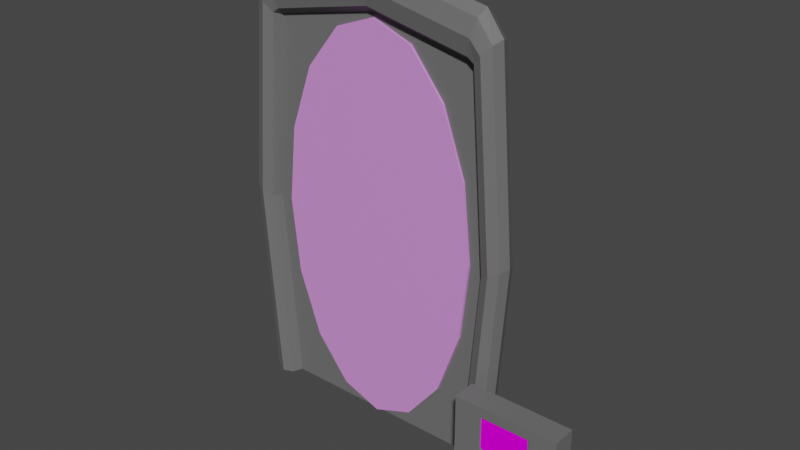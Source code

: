 # Source: Portal.blend  (saved by Blender 3.3.6; exported with 4.5.12 LTS)
import bpy
from mathutils import Matrix  # noqa: F401  (used for matrix-valued properties, if any)

bpy.ops.wm.read_factory_settings(use_empty=True)
scene = bpy.context.scene
scene.name = 'Scene'

# ---- collections
col_collection = bpy.data.collections.new('Collection'); scene.collection.children.link(col_collection)

# ---- images (referenced by path relative to the original .blend; pixels are not part of the script)
import os
ASSET_DIR = os.environ.get("B2B_ASSET_DIR", "")  # directory of the original .blend (textures are referenced by path, not embedded)
HERE = os.path.dirname(os.path.abspath(__file__))  # packed textures are extracted next to this script under _unpacked/

def load_image(name, relpath, width, height, colorspace="sRGB"):
    """Load a texture the original file referenced (path relative to the .blend, or extracted next to this script)."""
    p = next((c for c in (os.path.join(HERE, relpath), os.path.join(ASSET_DIR, relpath)) if relpath and os.path.exists(c)), "")
    if p:
        img = bpy.data.images.load(p, check_existing=True)
        img.name = name
    else:  # same state as the original file: an image datablock whose file is absent (Cycles renders it pink)
        img = bpy.data.images.new(name, width, height)
        img.source = "FILE"
        img.filepath = "//" + (relpath or name)
    img.colorspace_settings.name = colorspace
    return img
img_hand_scaner_jpg = load_image('Hand Scaner.jpg', 'Hand Scaner.jpg', 1024, 1024, 'sRGB')
img_painel_controle_jpg = load_image('Painel Controle.jpg', 'Painel Controle.jpg', 1024, 1024, 'sRGB')

# ---- materials (node trees are filled in below, after node groups)
mat_material_003 = bpy.data.materials.new('Material.003')
mat_material_003.use_transparent_shadow = False
mat_material_002 = bpy.data.materials.new('Material.002')
mat_material_002.use_transparent_shadow = False
mat_material_004 = bpy.data.materials.new('Material.004')
mat_material_004.use_transparent_shadow = False
mat_material_005 = bpy.data.materials.new('Material.005')
mat_material_005.use_transparent_shadow = False
mat_material_006 = bpy.data.materials.new('Material.006')
mat_material_006.use_transparent_shadow = False

# ---- material node trees
mat_material_003.use_nodes = True; mat_material_003.node_tree.nodes.clear()
_N = mat_material_003.node_tree.nodes; _L = mat_material_003.node_tree.links
n0 = _N.new('ShaderNodeBsdfPrincipled'); n0.name = 'Principled BSDF'; n0.location = (10, 300)
n0.distribution = 'GGX'
n0.subsurface_method = 'RANDOM_WALK_SKIN'
n0.inputs[0].default_value = (0.0, 0.2738, 0.1753, 1.0)
n0.inputs[3].default_value = 1.45
n0.inputs[27].default_value = (0.0, 0.0, 0.0, 1.0)
n0.inputs[28].default_value = 1.0
n1 = _N.new('ShaderNodeOutputMaterial'); n1.name = 'Material Output'; n1.location = (300, 300)
_L.new(n0.outputs[0], n1.inputs[0])
n1.is_active_output = True
mat_material_002.use_nodes = True; mat_material_002.node_tree.nodes.clear()
_N = mat_material_002.node_tree.nodes; _L = mat_material_002.node_tree.links
n0 = _N.new('ShaderNodeBsdfPrincipled'); n0.name = 'Principled BSDF'; n0.location = (10, 300)
n0.distribution = 'GGX'
n0.subsurface_method = 'RANDOM_WALK_SKIN'
n0.inputs[0].default_value = (0.733, 0.2915, 0.8, 1.0)
n0.inputs[3].default_value = 1.45
n0.inputs[27].default_value = (0.0, 0.0, 0.0, 1.0)
n0.inputs[28].default_value = 1.0
n1 = _N.new('ShaderNodeOutputMaterial'); n1.name = 'Material Output'; n1.location = (300, 300)
_L.new(n0.outputs[0], n1.inputs[0])
n1.is_active_output = True
mat_material_004.use_nodes = True; mat_material_004.node_tree.nodes.clear()
_N = mat_material_004.node_tree.nodes; _L = mat_material_004.node_tree.links
n0 = _N.new('ShaderNodeBsdfPrincipled'); n0.name = 'Principled BSDF'; n0.location = (10, 300)
n0.distribution = 'GGX'
n0.subsurface_method = 'RANDOM_WALK_SKIN'
n0.inputs[3].default_value = 1.45
n0.inputs[13].default_value = 0.0
n0.inputs[27].default_value = (0.0, 0.0, 0.0, 1.0)
n0.inputs[28].default_value = 1.0
n1 = _N.new('ShaderNodeOutputMaterial'); n1.name = 'Material Output'; n1.location = (300, 300)
n2 = _N.new('ShaderNodeTexImage'); n2.name = 'Image Texture'; n2.location = (-382, 283)
n2.image = img_hand_scaner_jpg
_L.new(n0.outputs[0], n1.inputs[0])
_L.new(n2.outputs[0], n0.inputs[0])
n1.is_active_output = True
mat_material_005.use_nodes = True; mat_material_005.node_tree.nodes.clear()
_N = mat_material_005.node_tree.nodes; _L = mat_material_005.node_tree.links
n0 = _N.new('ShaderNodeBsdfPrincipled'); n0.name = 'Principled BSDF'; n0.location = (10, 300)
n0.distribution = 'GGX'
n0.subsurface_method = 'RANDOM_WALK_SKIN'
n0.inputs[0].default_value = (0.1529, 0.1529, 0.1529, 1.0)
n0.inputs[3].default_value = 1.45
n0.inputs[27].default_value = (0.0, 0.0, 0.0, 1.0)
n0.inputs[28].default_value = 1.0
n1 = _N.new('ShaderNodeOutputMaterial'); n1.name = 'Material Output'; n1.location = (300, 300)
_L.new(n0.outputs[0], n1.inputs[0])
n1.is_active_output = True
mat_material_006.use_nodes = True; mat_material_006.node_tree.nodes.clear()
_N = mat_material_006.node_tree.nodes; _L = mat_material_006.node_tree.links
n0 = _N.new('ShaderNodeBsdfPrincipled'); n0.name = 'Principled BSDF'; n0.location = (10, 300)
n0.distribution = 'GGX'
n0.subsurface_method = 'RANDOM_WALK_SKIN'
n0.inputs[3].default_value = 1.45
n0.inputs[27].default_value = (0.0, 0.0, 0.0, 1.0)
n0.inputs[28].default_value = 1.0
n1 = _N.new('ShaderNodeOutputMaterial'); n1.name = 'Material Output'; n1.location = (300, 300)
n2 = _N.new('ShaderNodeTexImage'); n2.name = 'Image Texture'; n2.location = (-306, 285)
n2.image = img_painel_controle_jpg
_L.new(n0.outputs[0], n1.inputs[0])
_L.new(n2.outputs[0], n0.inputs[0])
n1.is_active_output = True

# ---- world
world_world = bpy.data.worlds.new('World'); scene.world = world_world
world_world.use_nodes = True; world_world.node_tree.nodes.clear()
_N = world_world.node_tree.nodes; _L = world_world.node_tree.links
n0 = _N.new('ShaderNodeOutputWorld'); n0.name = 'World Output'; n0.location = (300, 300)
n1 = _N.new('ShaderNodeBackground'); n1.name = 'Background'; n1.location = (10, 300)
n1.inputs[0].default_value = (0.05088, 0.05088, 0.05088, 1.0)
_L.new(n1.outputs[0], n0.inputs[0])
n0.is_active_output = True
world_world.color = (0.05088, 0.05088, 0.05088)
world_world.use_sun_shadow = False
world_world.sun_shadow_jitter_overblur = 0.0

# ---- meshes
me_circle = bpy.data.meshes.new('Circle')
me_circle.from_pydata([(1.121, 0.001928, -0.1304), (1.121, 1.971, -0.1304), (1.213, 0.001928, -0.09223), (1.201, 2.016, -0.09223), (1.251, 0.001928, -1.584e-10), (1.235, 2.035, -1.559e-07), (1.213, 0.001928, 0.09223), (1.201, 2.016, 0.09223), (1.121, 0.001928, 0.1304), (1.121, 1.971, 0.1304), (1.029, 0.001928, 0.09223), (1.041, 1.925, 0.09223), (0.9905, 0.001928, -1.584e-10), (1.007, 1.907, -1.678e-07), (1.029, 0.001928, -0.09223), (1.041, 1.925, -0.09223), (1.061, 2.114, -0.09223), (1.02, 2.032, -0.1304), (1.078, 2.148, -1.276e-07), (1.061, 2.114, 0.09223), (1.02, 2.032, 0.1304), (0.9794, 1.949, 0.09223), (0.9625, 1.915, -1.554e-07), (0.9794, 1.949, -0.09223), (0.0, 2.228, -0.09223), (0.0, 2.142, -0.1304), (0.0, 2.263, -1.245e-07), (0.0, 2.228, 0.09223), (0.0, 2.142, 0.1304), (0.0, 2.056, 0.09223), (0.0, 2.021, -1.49e-07), (0.0, 2.056, -0.09223), (1.263, 1.024, -0.1304), (1.349, 1.047, -0.09223), (1.385, 1.056, -8.112e-08), (1.349, 1.047, 0.09223), (1.263, 1.024, 0.1304), (1.176, 1.001, 0.09223), (1.141, 0.9921, -8.711e-08), (1.176, 1.001, -0.09223), (0.0, 0.001928, -1.584e-10), (0.0, 1.907, -1.678e-07), (0.0, 0.001928, -0.09223), (0.0, 1.925, -0.09223), (0.0, 1.915, -1.554e-07), (0.0, 1.949, -0.09223), (0.0, 2.021, -1.49e-07), (0.0, 2.056, -0.09223), (0.0, 0.9921, -8.711e-08), (0.0, 1.001, -0.09223), (-1.121, 0.001928, -0.1304), (-1.121, 1.971, -0.1304), (-1.213, 0.001928, -0.09223), (-1.201, 2.016, -0.09223), (-1.251, 0.001928, -1.584e-10), (-1.235, 2.035, -1.559e-07), (-1.213, 0.001928, 0.09223), (-1.201, 2.016, 0.09223), (-1.121, 0.001928, 0.1304), (-1.121, 1.971, 0.1304), (-1.029, 0.001928, 0.09223), (-1.041, 1.925, 0.09223), (-0.9905, 0.001928, -1.584e-10), (-1.007, 1.907, -1.678e-07), (-1.029, 0.001928, -0.09223), (-1.041, 1.925, -0.09223), (-1.061, 2.114, -0.09223), (-1.02, 2.032, -0.1304), (-1.078, 2.148, -1.276e-07), (-1.061, 2.114, 0.09223), (-1.02, 2.032, 0.1304), (-0.9794, 1.949, 0.09223), (-0.9625, 1.915, -1.554e-07), (-0.9794, 1.949, -0.09223), (-1.263, 1.024, -0.1304), (-1.349, 1.047, -0.09223), (-1.385, 1.056, -8.112e-08), (-1.349, 1.047, 0.09223), (-1.263, 1.024, 0.1304), (-1.176, 1.001, 0.09223), (-1.141, 0.9921, -8.711e-08), (-1.176, 1.001, -0.09223), (2.2, 0.5202, 0.2575), (2.2, 0.01133, 0.2575), (2.2, 0.5202, 0.4788), (2.2, 0.01133, 0.4788), (1.244, 0.5202, 0.2575), (1.244, 0.01133, 0.2575), (1.244, 0.5202, 0.4788), (1.244, 0.01133, 0.4788), (2.2, 0.472, 0.4788), (2.2, 0.3024, 0.4788), (2.2, 0.472, 0.2575), (2.2, 0.3024, 0.2575), (1.244, 0.472, 0.2575), (1.244, 0.3024, 0.2575), (1.244, 0.3024, 0.4788), (1.244, 0.472, 0.4788), (1.954, 0.5202, 0.4788), (1.489, 0.5202, 0.4788), (1.489, 0.01133, 0.4788), (1.954, 0.01133, 0.4788), (1.489, 0.5202, 0.2575), (1.954, 0.5202, 0.2575), (1.954, 0.01133, 0.2575), (1.489, 0.01133, 0.2575), (1.489, 0.3024, 0.2575), (1.954, 0.3024, 0.2575), (1.489, 0.472, 0.2575), (1.954, 0.472, 0.2575), (1.954, 0.3024, 0.4788), (1.489, 0.3024, 0.4788), (1.954, 0.472, 0.4788), (1.489, 0.472, 0.4788), (1.942, 0.3069, 0.4755), (1.501, 0.3069, 0.4755), (1.942, 0.4674, 0.4755), (1.501, 0.4674, 0.4755), (2.2, 0.1568, 0.4788), (2.2, 0.1568, 0.2575), (1.244, 0.1568, 0.2575), (1.244, 0.1568, 0.4788), (1.954, 0.1568, 0.4788), (1.489, 0.1568, 0.4788), (1.489, 0.1568, 0.2575), (1.954, 0.1568, 0.2575), (1.938, 0.2972, 0.4754), (1.505, 0.2972, 0.4754), (1.938, 0.162, 0.4754), (1.505, 0.162, 0.4754)], [], [(32, 1, 3, 33), (33, 3, 5, 34), (34, 5, 7, 35), (35, 7, 9, 36), (36, 9, 11, 37), (37, 11, 13, 38), (7, 5, 18, 19), (15, 39, 49, 43), (39, 15, 1, 32), (0, 2, 4, 6, 8, 10, 12, 14), (31, 23, 45, 47), (13, 11, 21, 22), (9, 7, 19, 20), (12, 38, 48, 40), (5, 3, 16, 18), (11, 9, 20, 21), (1, 15, 23, 17), (3, 1, 17, 16), (24, 25, 31, 30, 29, 28, 27, 26), (21, 20, 28, 29), (19, 18, 26, 27), (16, 17, 25, 24), (17, 23, 31, 25), (22, 21, 29, 30), (20, 19, 27, 28), (18, 16, 24, 26), (14, 39, 32, 0), (13, 22, 44, 41), (10, 37, 38, 12), (8, 36, 37, 10), (6, 35, 36, 8), (4, 34, 35, 6), (2, 33, 34, 4), (0, 32, 33, 2), (30, 31, 47, 46), (14, 12, 40, 42), (23, 15, 43, 45), (22, 30, 46, 44), (39, 14, 42, 49), (38, 13, 41, 48), (74, 75, 53, 51), (75, 76, 55, 53), (76, 77, 57, 55), (77, 78, 59, 57), (78, 79, 61, 59), (79, 80, 63, 61), (57, 69, 68, 55), (65, 43, 49, 81), (81, 74, 51, 65), (50, 64, 62, 60, 58, 56, 54, 52), (31, 47, 45, 73), (63, 72, 71, 61), (59, 70, 69, 57), (62, 40, 48, 80), (55, 68, 66, 53), (61, 71, 70, 59), (51, 67, 73, 65), (53, 66, 67, 51), (71, 29, 28, 70), (69, 27, 26, 68), (66, 24, 25, 67), (67, 25, 31, 73), (72, 30, 29, 71), (70, 28, 27, 69), (68, 26, 24, 66), (64, 50, 74, 81), (63, 41, 44, 72), (60, 62, 80, 79), (58, 60, 79, 78), (56, 58, 78, 77), (54, 56, 77, 76), (52, 54, 76, 75), (50, 52, 75, 74), (64, 42, 40, 62), (73, 45, 43, 65), (72, 44, 46, 30), (81, 49, 42, 64), (80, 48, 41, 63), (102, 86, 88, 99), (104, 83, 85, 101), (113, 99, 88, 97), (92, 82, 84, 90), (109, 103, 82, 92), (97, 88, 86, 94), (121, 96, 95, 120), (96, 97, 94, 95), (125, 107, 93, 119), (107, 109, 92, 93), (119, 93, 91, 118), (93, 92, 90, 91), (123, 111, 96, 121), (111, 113, 97, 96), (91, 90, 112, 110), (113, 111, 115, 117), (118, 91, 110, 122), (111, 123, 129, 127), (95, 94, 108, 106), (106, 108, 109, 107), (120, 95, 106, 124), (124, 106, 107, 125), (94, 86, 102, 108), (108, 102, 103, 109), (90, 84, 98, 112), (112, 98, 99, 113), (87, 105, 100, 89), (105, 104, 101, 100), (82, 103, 98, 84), (103, 102, 99, 98), (114, 116, 117, 115), (112, 113, 117, 116), (111, 110, 114, 115), (110, 112, 116, 114), (105, 124, 125, 104), (87, 120, 124, 105), (101, 122, 123, 100), (85, 118, 122, 101), (100, 123, 121, 89), (83, 119, 118, 85), (104, 125, 119, 83), (89, 121, 120, 87), (128, 126, 127, 129), (123, 122, 128, 129), (110, 111, 127, 126), (122, 110, 126, 128)])
me_circle.polygons.foreach_set('material_index', [3, 3, 3, 3, 3, 3, 3, 3, 3, 3, 3, 3, 3, 3, 3, 3, 3, 3, 3, 3, 3, 3, 3, 3, 3, 3, 3, 3, 3, 3, 3, 3, 3, 3, 3, 3, 3, 3, 3, 3, 3, 3, 3, 3, 3, 3, 3, 3, 3, 3, 3, 3, 3, 3, 3, 3, 3, 3, 3, 3, 3, 3, 3, 3, 3, 3, 3, 3, 3, 3, 3, 3, 3, 3, 3, 3, 3, 3, 3, 3, 3, 3, 3, 3, 3, 3, 3, 3, 3, 3, 3, 3, 3, 3, 3, 3, 3, 3, 3, 3, 3, 3, 3, 3, 3, 3, 3, 3, 2, 3, 3, 3, 3, 3, 3, 3, 3, 3, 3, 3, 4, 3, 3, 3])
_uv = me_circle.uv_layers.new(name='UVMap')
_uv.uv.foreach_set('vector', [1.0, 0.75, 1.0, 1.0, 0.875, 1.0, 0.875, 0.75, 0.875, 0.75, 0.875, 1.0, 0.75, 1.0, 0.75, 0.75, 0.75, 0.75, 0.75, 1.0, 0.625, 1.0, 0.625, 0.75, 0.625, 0.75, 0.625, 1.0, 0.5, 1.0, 0.5, 0.75, 0.5, 0.75, 0.5, 1.0, 0.375, 1.0, 0.375, 0.75, 0.375, 0.75, 0.375, 1.0, 0.25, 1.0, 0.25, 0.75, 0.625, 1.0, 0.75, 1.0, 0.75, 1.0, 0.625, 1.0, 0.125, 1.0, 0.125, 0.75, 0.125, 0.75, 0.125, 1.0, 0.125, 0.75, 0.125, 1.0, 0.0, 1.0, 0.0, 0.75, 0.75, 0.49, 0.9197, 0.4197, 0.99, 0.25, 0.9197, 0.08029, 0.75, 0.01, 0.5803, 0.08029, 0.51, 0.25, 0.5803, 0.4197, 0.125, 1.0, 0.125, 1.0, 0.125, 1.0, 0.125, 1.0, 0.25, 1.0, 0.375, 1.0, 0.375, 1.0, 0.25, 1.0, 0.5, 1.0, 0.625, 1.0, 0.625, 1.0, 0.5, 1.0, 0.25, 0.5, 0.25, 0.75, 0.25, 0.75, 0.25, 0.5, 0.75, 1.0, 0.875, 1.0, 0.875, 1.0, 0.75, 1.0, 0.375, 1.0, 0.5, 1.0, 0.5, 1.0, 0.375, 1.0, 0.0, 1.0, 0.125, 1.0, 0.125, 1.0, 0.0, 1.0, 0.875, 1.0, 1.0, 1.0, 1.0, 1.0, 0.875, 1.0, 0.4197, 0.4197, 0.25, 0.49, 0.08029, 0.4197, 0.01, 0.25, 0.08029, 0.08029, 0.25, 0.01, 0.4197, 0.08029, 0.49, 0.25, 0.375, 1.0, 0.5, 1.0, 0.5, 1.0, 0.375, 1.0, 0.625, 1.0, 0.75, 1.0, 0.75, 1.0, 0.625, 1.0, 0.875, 1.0, 1.0, 1.0, 1.0, 1.0, 0.875, 1.0, 0.0, 1.0, 0.125, 1.0, 0.125, 1.0, 0.0, 1.0, 0.25, 1.0, 0.375, 1.0, 0.375, 1.0, 0.25, 1.0, 0.5, 1.0, 0.625, 1.0, 0.625, 1.0, 0.5, 1.0, 0.75, 1.0, 0.875, 1.0, 0.875, 1.0, 0.75, 1.0, 0.125, 0.5, 0.125, 0.75, 0.0, 0.75, 0.0, 0.5, 0.25, 1.0, 0.25, 1.0, 0.25, 1.0, 0.25, 1.0, 0.375, 0.5, 0.375, 0.75, 0.25, 0.75, 0.25, 0.5, 0.5, 0.5, 0.5, 0.75, 0.375, 0.75, 0.375, 0.5, 0.625, 0.5, 0.625, 0.75, 0.5, 0.75, 0.5, 0.5, 0.75, 0.5, 0.75, 0.75, 0.625, 0.75, 0.625, 0.5, 0.875, 0.5, 0.875, 0.75, 0.75, 0.75, 0.75, 0.5, 1.0, 0.5, 1.0, 0.75, 0.875, 0.75, 0.875, 0.5, 0.01, 0.25, 0.08029, 0.4197, 0.08029, 0.4197, 0.01, 0.25, 0.5803, 0.4197, 0.51, 0.25, 0.51, 0.25, 0.5803, 0.4197, 0.125, 1.0, 0.125, 1.0, 0.125, 1.0, 0.125, 1.0, 0.25, 1.0, 0.25, 1.0, 0.25, 1.0, 0.25, 1.0, 0.125, 0.75, 0.125, 0.5, 0.125, 0.5, 0.125, 0.75, 0.25, 0.75, 0.25, 1.0, 0.25, 1.0, 0.25, 0.75, 1.0, 0.75, 0.875, 0.75, 0.875, 1.0, 1.0, 1.0, 0.875, 0.75, 0.75, 0.75, 0.75, 1.0, 0.875, 1.0, 0.75, 0.75, 0.625, 0.75, 0.625, 1.0, 0.75, 1.0, 0.625, 0.75, 0.5, 0.75, 0.5, 1.0, 0.625, 1.0, 0.5, 0.75, 0.375, 0.75, 0.375, 1.0, 0.5, 1.0, 0.375, 0.75, 0.25, 0.75, 0.25, 1.0, 0.375, 1.0, 0.625, 1.0, 0.625, 1.0, 0.75, 1.0, 0.75, 1.0, 0.125, 1.0, 0.125, 1.0, 0.125, 0.75, 0.125, 0.75, 0.125, 0.75, 0.0, 0.75, 0.0, 1.0, 0.125, 1.0, 0.75, 0.49, 0.5803, 0.4197, 0.51, 0.25, 0.5803, 0.08029, 0.75, 0.01, 0.9197, 0.08029, 0.99, 0.25, 0.9197, 0.4197, 0.125, 1.0, 0.125, 1.0, 0.125, 1.0, 0.125, 1.0, 0.25, 1.0, 0.25, 1.0, 0.375, 1.0, 0.375, 1.0, 0.5, 1.0, 0.5, 1.0, 0.625, 1.0, 0.625, 1.0, 0.25, 0.5, 0.25, 0.5, 0.25, 0.75, 0.25, 0.75, 0.75, 1.0, 0.75, 1.0, 0.875, 1.0, 0.875, 1.0, 0.375, 1.0, 0.375, 1.0, 0.5, 1.0, 0.5, 1.0, 0.0, 1.0, 0.0, 1.0, 0.125, 1.0, 0.125, 1.0, 0.875, 1.0, 0.875, 1.0, 1.0, 1.0, 1.0, 1.0, 0.375, 1.0, 0.375, 1.0, 0.5, 1.0, 0.5, 1.0, 0.625, 1.0, 0.625, 1.0, 0.75, 1.0, 0.75, 1.0, 0.875, 1.0, 0.875, 1.0, 1.0, 1.0, 1.0, 1.0, 0.0, 1.0, 0.0, 1.0, 0.125, 1.0, 0.125, 1.0, 0.25, 1.0, 0.25, 1.0, 0.375, 1.0, 0.375, 1.0, 0.5, 1.0, 0.5, 1.0, 0.625, 1.0, 0.625, 1.0, 0.75, 1.0, 0.75, 1.0, 0.875, 1.0, 0.875, 1.0, 0.125, 0.5, 0.0, 0.5, 0.0, 0.75, 0.125, 0.75, 0.25, 1.0, 0.25, 1.0, 0.25, 1.0, 0.25, 1.0, 0.375, 0.5, 0.25, 0.5, 0.25, 0.75, 0.375, 0.75, 0.5, 0.5, 0.375, 0.5, 0.375, 0.75, 0.5, 0.75, 0.625, 0.5, 0.5, 0.5, 0.5, 0.75, 0.625, 0.75, 0.75, 0.5, 0.625, 0.5, 0.625, 0.75, 0.75, 0.75, 0.875, 0.5, 0.75, 0.5, 0.75, 0.75, 0.875, 0.75, 1.0, 0.5, 0.875, 0.5, 0.875, 0.75, 1.0, 0.75, 0.5803, 0.4197, 0.5803, 0.4197, 0.51, 0.25, 0.51, 0.25, 0.125, 1.0, 0.125, 1.0, 0.125, 1.0, 0.125, 1.0, 0.25, 1.0, 0.25, 1.0, 0.25, 1.0, 0.25, 1.0, 0.125, 0.75, 0.125, 0.75, 0.125, 0.5, 0.125, 0.5, 0.25, 0.75, 0.25, 0.75, 0.25, 1.0, 0.25, 1.0, 0.5417, 0.0, 0.625, 0.0, 0.625, 0.25, 0.5417, 0.25, 0.5417, 0.25, 0.625, 0.25, 0.625, 0.5, 0.5417, 0.5, 0.6013, 0.6667, 0.625, 0.6667, 0.625, 0.75, 0.6013, 0.75, 0.6013, 0.75, 0.625, 0.75, 0.625, 1.0, 0.6013, 1.0, 0.3513, 0.6667, 0.375, 0.6667, 0.375, 0.75, 0.3513, 0.75, 0.8513, 0.5, 0.875, 0.5, 0.875, 0.75, 0.8513, 0.75, 0.6965, 0.5, 0.768, 0.5, 0.768, 0.75, 0.6965, 0.75, 0.768, 0.5, 0.8513, 0.5, 0.8513, 0.75, 0.768, 0.75, 0.1965, 0.6667, 0.268, 0.6667, 0.268, 0.75, 0.1965, 0.75, 0.268, 0.6667, 0.3513, 0.6667, 0.3513, 0.75, 0.268, 0.75, 0.4465, 0.75, 0.518, 0.75, 0.518, 1.0, 0.4465, 1.0, 0.518, 0.75, 0.6013, 0.75, 0.6013, 1.0, 0.518, 1.0, 0.4465, 0.6667, 0.518, 0.6667, 0.518, 0.75, 0.4465, 0.75, 0.518, 0.6667, 0.6013, 0.6667, 0.6013, 0.75, 0.518, 0.75, 0.518, 0.5, 0.6013, 0.5, 0.6013, 0.5833, 0.518, 0.5833, 0.6013, 0.6667, 0.518, 0.6667, 0.518, 0.6667, 0.6013, 0.6667, 0.4465, 0.5, 0.518, 0.5, 0.518, 0.5833, 0.4465, 0.5833, 0.518, 0.6667, 0.4465, 0.6667, 0.4465, 0.6667, 0.518, 0.6667, 0.268, 0.5, 0.3513, 0.5, 0.3513, 0.5833, 0.268, 0.5833, 0.268, 0.5833, 0.3513, 0.5833, 0.3513, 0.6667, 0.268, 0.6667, 0.1965, 0.5, 0.268, 0.5, 0.268, 0.5833, 0.1965, 0.5833, 0.1965, 0.5833, 0.268, 0.5833, 0.268, 0.6667, 0.1965, 0.6667, 0.3513, 0.5, 0.375, 0.5, 0.375, 0.5833, 0.3513, 0.5833, 0.3513, 0.5833, 0.375, 0.5833, 0.375, 0.6667, 0.3513, 0.6667, 0.6013, 0.5, 0.625, 0.5, 0.625, 0.5833, 0.6013, 0.5833, 0.6013, 0.5833, 0.625, 0.5833, 0.625, 0.6667, 0.6013, 0.6667, 0.375, 0.25, 0.4583, 0.25, 0.4583, 0.5, 0.375, 0.5, 0.4583, 0.25, 0.5417, 0.25, 0.5417, 0.5, 0.4583, 0.5, 0.375, 0.0, 0.4583, 0.0, 0.4583, 0.25, 0.375, 0.25, 0.4583, 0.0, 0.5417, 0.0, 0.5417, 0.25, 0.4583, 0.25, 0.9962, 0.002556, 0.9962, 0.9974, 0.0, 0.9974, 9.058e-08, 0.002556, 0.6013, 0.5833, 0.6013, 0.6667, 0.6013, 0.6667, 0.6013, 0.5833, 0.518, 0.6667, 0.518, 0.5833, 0.518, 0.5833, 0.518, 0.6667, 0.518, 0.5833, 0.6013, 0.5833, 0.6013, 0.5833, 0.518, 0.5833, 0.125, 0.5833, 0.1965, 0.5833, 0.1965, 0.6667, 0.125, 0.6667, 0.125, 0.5, 0.1965, 0.5, 0.1965, 0.5833, 0.125, 0.5833, 1.008, 1.0, 0.504, 1.0, 0.504, 1.192e-07, 1.008, 2.384e-07, 0.375, 0.5, 0.4465, 0.5, 0.4465, 0.5833, 0.375, 0.5833, 0.375, 0.6667, 0.4465, 0.6667, 0.4465, 0.75, 0.375, 0.75, 0.375, 0.75, 0.4465, 0.75, 0.4465, 1.0, 0.375, 1.0, 0.125, 0.6667, 0.1965, 0.6667, 0.1965, 0.75, 0.125, 0.75, 0.625, 0.5, 0.6965, 0.5, 0.6965, 0.75, 0.625, 0.75, 1.0, 0.0, 1.0, 1.0, 0.0, 1.0, 7.498e-08, 5.96e-08, 0.504, 1.192e-07, 0.504, 1.0, 0.504, 1.0, 0.504, 1.192e-07, 0.518, 0.5833, 0.518, 0.6667, 0.518, 0.6667, 0.518, 0.5833, 0.4465, 0.5833, 0.518, 0.5833, 0.518, 0.5833, 0.4465, 0.5833])
me_circle.materials.append(mat_material_003)
me_circle.materials.append(mat_material_002)
me_circle.materials.append(mat_material_004)
me_circle.materials.append(mat_material_005)
me_circle.materials.append(mat_material_006)
me_circle.update()
me_circle_001 = bpy.data.meshes.new('Circle.001')
me_circle_001.from_pydata([(0.0, 1.998, 0.02279), (0.0, -0.002043, 0.02279), (0.3827, 0.07408, 0.02279), (0.7071, 0.2908, 0.02279), (0.9239, 0.6153, 0.02279), (1.0, 0.998, 0.02279), (0.9239, 1.381, 0.02279), (0.7071, 1.705, 0.02279), (0.3827, 1.922, 0.02279), (0.0, 0.998, 0.02279), (0.0, 1.998, -0.02411), (0.0, -0.002043, -0.02411), (0.3827, 0.07408, -0.02411), (0.7071, 0.2908, -0.02411), (0.9239, 0.6153, -0.02411), (1.0, 0.998, -0.02411), (0.9239, 1.381, -0.02411), (0.7071, 1.705, -0.02411), (0.3827, 1.922, -0.02411), (-0.3827, 0.07408, 0.02279), (-0.7071, 0.2908, 0.02279), (-0.9239, 0.6153, 0.02279), (-1.0, 0.998, 0.02279), (-0.9239, 1.381, 0.02279), (-0.7071, 1.705, 0.02279), (-0.3827, 1.922, 0.02279), (-0.3827, 0.07408, -0.02411), (-0.7071, 0.2908, -0.02411), (-0.9239, 0.6153, -0.02411), (-1.0, 0.998, -0.02411), (-0.9239, 1.381, -0.02411), (-0.7071, 1.705, -0.02411), (-0.3827, 1.922, -0.02411)], [], [(8, 9, 7), (0, 9, 8), (2, 9, 1), (3, 9, 2), (4, 9, 3), (5, 9, 4), (6, 9, 5), (7, 9, 6), (1, 2, 12, 11), (2, 3, 13, 12), (3, 4, 14, 13), (4, 5, 15, 14), (5, 6, 16, 15), (6, 7, 17, 16), (7, 8, 18, 17), (8, 0, 10, 18), (25, 24, 9), (0, 25, 9), (19, 1, 9), (20, 19, 9), (21, 20, 9), (22, 21, 9), (23, 22, 9), (24, 23, 9), (1, 11, 26, 19), (19, 26, 27, 20), (20, 27, 28, 21), (21, 28, 29, 22), (22, 29, 30, 23), (23, 30, 31, 24), (24, 31, 32, 25), (25, 32, 10, 0)])
me_circle_001.polygons.foreach_set('material_index', [1, 1, 1, 1, 1, 1, 1, 1, 1, 1, 1, 1, 1, 1, 1, 1, 1, 1, 1, 1, 1, 1, 1, 1, 1, 1, 1, 1, 1, 1, 1, 1])
_uv = me_circle_001.uv_layers.new(name='UVMap')
_uv.uv.foreach_set('vector', [0.5641, 0.7907, 0.5, 0.5, 0.6184, 0.7225, 0.5, 0.8147, 0.5, 0.5, 0.5641, 0.7907, 0.5641, 0.2093, 0.5, 0.5, 0.5, 0.1853, 0.6184, 0.2775, 0.5, 0.5, 0.5641, 0.2093, 0.6547, 0.3796, 0.5, 0.5, 0.6184, 0.2775, 0.6675, 0.5, 0.5, 0.5, 0.6547, 0.3796, 0.6547, 0.6204, 0.5, 0.5, 0.6675, 0.5, 0.6184, 0.7225, 0.5, 0.5, 0.6547, 0.6204, 0.5, 0.1853, 0.5641, 0.2093, 0.5641, 0.2093, 0.5, 0.1853, 0.5641, 0.2093, 0.6184, 0.2775, 0.6184, 0.2775, 0.5641, 0.2093, 0.6184, 0.2775, 0.6547, 0.3796, 0.6547, 0.3796, 0.6184, 0.2775, 0.6547, 0.3796, 0.6675, 0.5, 0.6675, 0.5, 0.6547, 0.3796, 0.6675, 0.5, 0.6547, 0.6204, 0.6547, 0.6204, 0.6675, 0.5, 0.6547, 0.6204, 0.6184, 0.7225, 0.6184, 0.7225, 0.6547, 0.6204, 0.6184, 0.7225, 0.5641, 0.7907, 0.5641, 0.7907, 0.6184, 0.7225, 0.5641, 0.7907, 0.5, 0.8147, 0.5, 0.8147, 0.5641, 0.7907, 0.4359, 0.7907, 0.3816, 0.7225, 0.5, 0.5, 0.5, 0.8147, 0.4359, 0.7907, 0.5, 0.5, 0.4359, 0.2093, 0.5, 0.1853, 0.5, 0.5, 0.3816, 0.2775, 0.4359, 0.2093, 0.5, 0.5, 0.3453, 0.3796, 0.3816, 0.2775, 0.5, 0.5, 0.3325, 0.5, 0.3453, 0.3796, 0.5, 0.5, 0.3453, 0.6204, 0.3325, 0.5, 0.5, 0.5, 0.3816, 0.7225, 0.3453, 0.6204, 0.5, 0.5, 0.5, 0.1853, 0.5, 0.1853, 0.4359, 0.2093, 0.4359, 0.2093, 0.4359, 0.2093, 0.4359, 0.2093, 0.3816, 0.2775, 0.3816, 0.2775, 0.3816, 0.2775, 0.3816, 0.2775, 0.3453, 0.3796, 0.3453, 0.3796, 0.3453, 0.3796, 0.3453, 0.3796, 0.3325, 0.5, 0.3325, 0.5, 0.3325, 0.5, 0.3325, 0.5, 0.3453, 0.6204, 0.3453, 0.6204, 0.3453, 0.6204, 0.3453, 0.6204, 0.3816, 0.7225, 0.3816, 0.7225, 0.3816, 0.7225, 0.3816, 0.7225, 0.4359, 0.7907, 0.4359, 0.7907, 0.4359, 0.7907, 0.4359, 0.7907, 0.5, 0.8147, 0.5, 0.8147])
me_circle_001.materials.append(mat_material_003)
me_circle_001.materials.append(mat_material_002)
me_circle_001.materials.append(mat_material_004)
me_circle_001.update()

# ---- objects
ob_circle = bpy.data.objects.new('Circle', me_circle)
ob_circle_001 = bpy.data.objects.new('Circle.001', me_circle_001)

# ---- transforms, parenting, visibility, modifiers, constraints
ob_circle.location = (0.0, 0.0, 0.0)
ob_circle.rotation_euler = (1.571, -0.0, 0.0)
ob_circle.scale = (2.092, 3.93, 2.092)
ob_circle_001.location = (0.0, 0.0, 0.0)
ob_circle_001.rotation_euler = (1.571, -0.0, 0.0)
ob_circle_001.scale = (2.092, 3.93, 2.092)

# ---- collection membership
col_collection.objects.link(ob_circle)
col_collection.objects.link(ob_circle_001)

# ---- scene / render settings (as saved in the file)
scene.frame_start = 1; scene.frame_end = 250; scene.frame_set(209)
scene.render.engine = 'BLENDER_EEVEE_NEXT'
scene.cycles.sampling_pattern = 'TABULATED_SOBOL'
scene.cycles.use_light_tree = False
scene.view_settings.view_transform = 'Filmic'
bpy.context.view_layer.update()

# ---- added for rendering (the .blend has no active camera and no usable light): camera, sun
cam_auto = bpy.data.cameras.new('AutoCamera')
cam_auto.lens = 50.0
cam_auto.sensor_width = 36.0
cam_auto.clip_end = 1000.0
ob_auto_camera = bpy.data.objects.new('AutoCamera', cam_auto)
scene.collection.objects.link(ob_auto_camera)
ob_auto_camera.location = (11.687, -13.366, 13.112)
ob_auto_camera.rotation_euler = (1.09748, -7.21219e-08, 0.694738)
scene.camera = ob_auto_camera
light_auto_sun = bpy.data.lights.new('AutoSun', 'SUN')
light_auto_sun.energy = 3.0
light_auto_sun.angle = 0.0523599
ob_auto_sun = bpy.data.objects.new('AutoSun', light_auto_sun)
scene.collection.objects.link(ob_auto_sun)
ob_auto_sun.rotation_euler = (0.872665, 0.174533, 0.523599)
bpy.context.view_layer.update()
